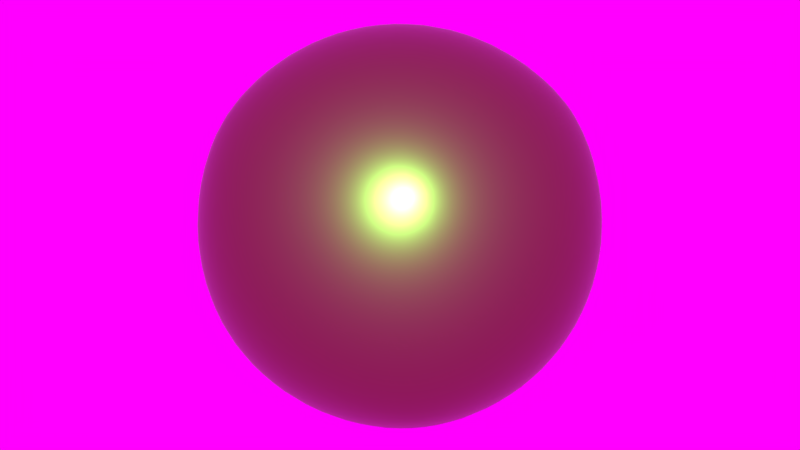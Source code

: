 # Source: Materials.blend  (saved by Blender 2.79.1; exported with 4.5.12 LTS)
import bpy
from mathutils import Matrix  # noqa: F401  (used for matrix-valued properties, if any)

bpy.ops.wm.read_factory_settings(use_empty=True)
scene = bpy.context.scene
scene.name = 'Scene'

# ---- collections
col_collection_1 = bpy.data.collections.new('Collection 1'); scene.collection.children.link(col_collection_1)

# ---- images (referenced by path relative to the original .blend; pixels are not part of the script)
import os
ASSET_DIR = os.environ.get("B2B_ASSET_DIR", "")  # directory of the original .blend (textures are referenced by path, not embedded)
HERE = os.path.dirname(os.path.abspath(__file__))  # packed textures are extracted next to this script under _unpacked/

def load_image(name, relpath, width, height, colorspace="sRGB"):
    """Load a texture the original file referenced (path relative to the .blend, or extracted next to this script)."""
    p = next((c for c in (os.path.join(HERE, relpath), os.path.join(ASSET_DIR, relpath)) if relpath and os.path.exists(c)), "")
    if p:
        img = bpy.data.images.load(p, check_existing=True)
        img.name = name
    else:  # same state as the original file: an image datablock whose file is absent (Cycles renders it pink)
        img = bpy.data.images.new(name, width, height)
        img.source = "FILE"
        img.filepath = "//" + (relpath or name)
    img.colorspace_settings.name = colorspace
    return img
img_dry_field_2k_hdr = load_image('dry_field_2k.hdr', 'dry_field_2k.hdr', 1024, 1024, 'Linear Rec.709')

# ---- materials (node trees are filled in below, after node groups)
mat_bronze = bpy.data.materials.new('Bronze')
mat_bronze.alpha_threshold = 0.0
mat_bronze.roughness = 0.5

# ---- material node trees
mat_bronze.use_nodes = True; mat_bronze.node_tree.nodes.clear()
_N = mat_bronze.node_tree.nodes; _L = mat_bronze.node_tree.links
n0 = _N.new('ShaderNodeBsdfPrincipled'); n0.name = 'Principled BSDF'; n0.location = (19, 340)
n0.width = 191
n0.subsurface_method = 'BURLEY'
n0.inputs[0].default_value = (0.2664, 0.7011, 0.09531, 1.0)
n0.inputs[1].default_value = 1.0
n0.inputs[2].default_value = 0.35
n0.inputs[3].default_value = 1.45
n0.inputs[9].default_value = (1.0, 1.0, 1.0)
n1 = _N.new('ShaderNodeOutputMaterial'); n1.name = 'Material Output'; n1.location = (323, 310)
_L.new(n0.outputs[0], n1.inputs[0])
n1.is_active_output = True

# ---- world
world_world = bpy.data.worlds.new('World'); scene.world = world_world
world_world.use_nodes = True; world_world.node_tree.nodes.clear()
_N = world_world.node_tree.nodes; _L = world_world.node_tree.links
n0 = _N.new('ShaderNodeOutputWorld'); n0.name = 'World Output'; n0.location = (300, 300)
n1 = _N.new('ShaderNodeBackground'); n1.name = 'Background'; n1.location = (10, 300)
n2 = _N.new('ShaderNodeTexEnvironment'); n2.name = 'Environment Texture'; n2.location = (-240, 302)
n2.width = 140
n2.image = img_dry_field_2k_hdr
_L.new(n1.outputs[0], n0.inputs[0])
_L.new(n2.outputs[0], n1.inputs[0])
n0.is_active_output = True
world_world.color = (0.05088, 0.05088, 0.05088)
world_world.use_sun_shadow = False
world_world.sun_shadow_jitter_overblur = 0.0
world_world.cycles.sampling_method = 'MANUAL'

# ---- meshes
me_cube = bpy.data.meshes.new('Cube')
me_cube.from_pydata([(-0.8943, 0.0, -1.641e-10), (-0.8221, -0.3519, -3.012e-11), (-0.8221, 0.0, 0.3519), (-0.8221, 0.3519, -3.012e-11), (-0.8221, 0.0, -0.3519), (-0.7654, -0.327, -0.327), (-0.7654, -0.327, 0.327), (-0.7654, 0.327, 0.327), (-0.7654, 0.327, -0.327), (-8.754e-11, 0.8943, -1.641e-10), (-0.3519, 0.8221, -3.012e-11), (-1.606e-11, 0.8221, 0.3519), (0.3519, 0.8221, -3.012e-11), (-1.606e-11, 0.8221, -0.3519), (-0.327, 0.7654, -0.327), (-0.327, 0.7654, 0.327), (0.327, 0.7654, 0.327), (0.327, 0.7654, -0.327), (0.8943, 0.0, -1.641e-10), (0.8221, 0.3519, -3.012e-11), (0.8221, 0.0, 0.3519), (0.8221, -0.3519, -3.012e-11), (0.8221, 0.0, -0.3519), (0.7654, 0.327, -0.327), (0.7654, 0.327, 0.327), (0.7654, -0.327, 0.327), (0.7654, -0.327, -0.327), (-8.754e-11, -0.8943, -1.641e-10), (0.3519, -0.8221, -3.012e-11), (-1.606e-11, -0.8221, 0.3519), (-0.3519, -0.8221, -3.012e-11), (-1.606e-11, -0.8221, -0.3519), (0.327, -0.7654, -0.327), (0.327, -0.7654, 0.327), (-0.327, -0.7654, 0.327), (-0.327, -0.7654, -0.327), (-8.754e-11, 0.0, -0.8943), (-1.606e-11, 0.3519, -0.8221), (0.3519, 0.0, -0.8221), (-1.606e-11, -0.3519, -0.8221), (-0.3519, 0.0, -0.8221), (-0.327, 0.327, -0.7654), (0.327, 0.327, -0.7654), (0.327, -0.327, -0.7654), (-0.327, -0.327, -0.7654), (-8.754e-11, 0.0, 0.8943), (-1.606e-11, 0.3519, 0.8221), (-0.3519, 0.0, 0.8221), (-1.606e-11, -0.3519, 0.8221), (0.3519, 0.0, 0.8221), (0.327, 0.327, 0.7654), (-0.327, 0.327, 0.7654), (-0.327, -0.327, 0.7654), (0.327, -0.327, 0.7654), (-0.5956, 0.3004, -0.5956), (-0.6323, 0.0, -0.6323), (-0.5956, -0.3004, -0.5956), (-0.5956, -0.5956, -0.3004), (-0.6323, -0.6323, 1.543e-10), (-0.5956, -0.5956, 0.3004), (-0.5956, -0.3004, 0.5956), (-0.6323, 0.0, 0.6323), (-0.5956, 0.3004, 0.5956), (-0.5956, 0.5956, 0.3004), (-0.6323, 0.6323, 1.543e-10), (-0.5956, 0.5956, -0.3004), (0.3004, 0.5956, -0.5956), (8.23e-11, 0.6323, -0.6323), (-0.3004, 0.5956, -0.5956), (-0.3004, 0.5956, 0.5956), (8.23e-11, 0.6323, 0.6323), (0.3004, 0.5956, 0.5956), (0.5956, 0.5956, 0.3004), (0.6323, 0.6323, 1.543e-10), (0.5956, 0.5956, -0.3004), (0.5956, -0.3004, -0.5956), (0.6323, 0.0, -0.6323), (0.5956, 0.3004, -0.5956), (0.5956, 0.3004, 0.5956), (0.6323, 0.0, 0.6323), (0.5956, -0.3004, 0.5956), (0.5956, -0.5956, 0.3004), (0.6323, -0.6323, 1.543e-10), (0.5956, -0.5956, -0.3004), (-0.3004, -0.5956, -0.5956), (8.23e-11, -0.6323, -0.6323), (0.3004, -0.5956, -0.5956), (0.3004, -0.5956, 0.5956), (8.23e-11, -0.6323, 0.6323), (-0.3004, -0.5956, 0.5956), (-0.5163, -0.5163, -0.5163), (-0.5163, -0.5163, 0.5163), (-0.5163, 0.5163, -0.5163), (-0.5163, 0.5163, 0.5163), (0.5163, -0.5163, -0.5163), (0.5163, -0.5163, 0.5163), (0.5163, 0.5163, -0.5163), (0.5163, 0.5163, 0.5163)], [], [(0, 4, 5, 1), (1, 5, 57, 58), (4, 55, 56, 5), (5, 56, 90, 57), (0, 1, 6, 2), (2, 6, 60, 61), (1, 58, 59, 6), (6, 59, 91, 60), (0, 2, 7, 3), (3, 7, 63, 64), (2, 61, 62, 7), (7, 62, 93, 63), (0, 3, 8, 4), (4, 8, 54, 55), (3, 64, 65, 8), (8, 65, 92, 54), (9, 13, 14, 10), (10, 14, 65, 64), (13, 67, 68, 14), (14, 68, 92, 65), (9, 10, 15, 11), (11, 15, 69, 70), (10, 64, 63, 15), (15, 63, 93, 69), (9, 11, 16, 12), (12, 16, 72, 73), (11, 70, 71, 16), (16, 71, 97, 72), (9, 12, 17, 13), (13, 17, 66, 67), (12, 73, 74, 17), (17, 74, 96, 66), (18, 22, 23, 19), (19, 23, 74, 73), (22, 76, 77, 23), (23, 77, 96, 74), (18, 19, 24, 20), (20, 24, 78, 79), (19, 73, 72, 24), (24, 72, 97, 78), (18, 20, 25, 21), (21, 25, 81, 82), (20, 79, 80, 25), (25, 80, 95, 81), (18, 21, 26, 22), (22, 26, 75, 76), (21, 82, 83, 26), (26, 83, 94, 75), (27, 31, 32, 28), (28, 32, 83, 82), (31, 85, 86, 32), (32, 86, 94, 83), (27, 28, 33, 29), (29, 33, 87, 88), (28, 82, 81, 33), (33, 81, 95, 87), (27, 29, 34, 30), (30, 34, 59, 58), (29, 88, 89, 34), (34, 89, 91, 59), (27, 30, 35, 31), (31, 35, 84, 85), (30, 58, 57, 35), (35, 57, 90, 84), (36, 40, 41, 37), (37, 41, 68, 67), (40, 55, 54, 41), (41, 54, 92, 68), (36, 37, 42, 38), (38, 42, 77, 76), (37, 67, 66, 42), (42, 66, 96, 77), (36, 38, 43, 39), (39, 43, 86, 85), (38, 76, 75, 43), (43, 75, 94, 86), (36, 39, 44, 40), (40, 44, 56, 55), (39, 85, 84, 44), (44, 84, 90, 56), (45, 49, 50, 46), (46, 50, 71, 70), (49, 79, 78, 50), (50, 78, 97, 71), (45, 46, 51, 47), (47, 51, 62, 61), (46, 70, 69, 51), (51, 69, 93, 62), (45, 47, 52, 48), (48, 52, 89, 88), (47, 61, 60, 52), (52, 60, 91, 89), (45, 48, 53, 49), (49, 53, 80, 79), (48, 88, 87, 53), (53, 87, 95, 80)])
me_cube.polygons.foreach_set('use_smooth', [True] * 96)
me_cube.materials.append(mat_bronze)
me_cube.use_remesh_preserve_volume = False
me_cube.use_remesh_preserve_attributes = False
me_cube.use_mirror_vertex_groups = False
me_cube.update()

# ---- objects
ob_cube = bpy.data.objects.new('Cube', me_cube)

# ---- transforms, parenting, visibility, modifiers, constraints
ob_cube.location = (0.0, 0.0, 0.0)
ob_cube.lineart.crease_threshold = 0.0
_m = ob_cube.modifiers.new('Subsurf', 'SUBSURF')
_m.uv_smooth = 'PRESERVE_CORNERS'
_m.quality = 2
_m.levels = 2
_m.show_only_control_edges = False
_m = ob_cube.modifiers.new('Solidify', 'SOLIDIFY')
_m.thickness = 0.052
_m.nonmanifold_thickness_mode = 'FIXED'
_m.nonmanifold_merge_threshold = 0.0003

# ---- collection membership
col_collection_1.objects.link(ob_cube)

# ---- scene / render settings (as saved in the file)
scene.frame_start = 0; scene.frame_end = 250; scene.frame_set(0)
scene.render.engine = 'CYCLES'
scene.render.dither_intensity = 0.0
scene.cycles.use_denoising = False
scene.cycles.samples = 128
scene.cycles.sampling_pattern = 'TABULATED_SOBOL'
scene.cycles.use_adaptive_sampling = False
scene.cycles.use_light_tree = False
scene.view_settings.view_transform = 'Standard'
bpy.context.view_layer.update()

# ---- added for rendering (the .blend has no active camera and no usable light): camera, sun
cam_auto = bpy.data.cameras.new('AutoCamera')
cam_auto.lens = 50.0
cam_auto.sensor_width = 36.0
cam_auto.clip_end = 1000.0
ob_auto_camera = bpy.data.objects.new('AutoCamera', cam_auto)
scene.collection.objects.link(ob_auto_camera)
ob_auto_camera.location = (2.71758, -3.2611, 2.17406)
ob_auto_camera.rotation_euler = (1.09748, -7.21219e-08, 0.694738)
scene.camera = ob_auto_camera
light_auto_sun = bpy.data.lights.new('AutoSun', 'SUN')
light_auto_sun.energy = 3.0
light_auto_sun.angle = 0.0523599
ob_auto_sun = bpy.data.objects.new('AutoSun', light_auto_sun)
scene.collection.objects.link(ob_auto_sun)
ob_auto_sun.rotation_euler = (0.872665, 0.174533, 0.523599)
bpy.context.view_layer.update()
